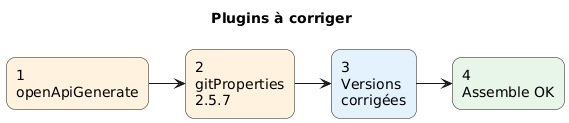

The diagram above was rendered by PlantUML. Its source (embedded in the PNG):
@startuml
left to right direction
title Plugins à corriger

skinparam shadowing false
skinparam roundcorner 18

rectangle "1\nopenApiGenerate" as A #FFF3E0
rectangle "2\ngitProperties\n2.5.7" as B #FFF3E0
rectangle "3\nVersions\ncorrigées" as C #E3F2FD
rectangle "4\nAssemble OK" as D #E8F5E9

A --> B
B --> C
C --> D

@enduml